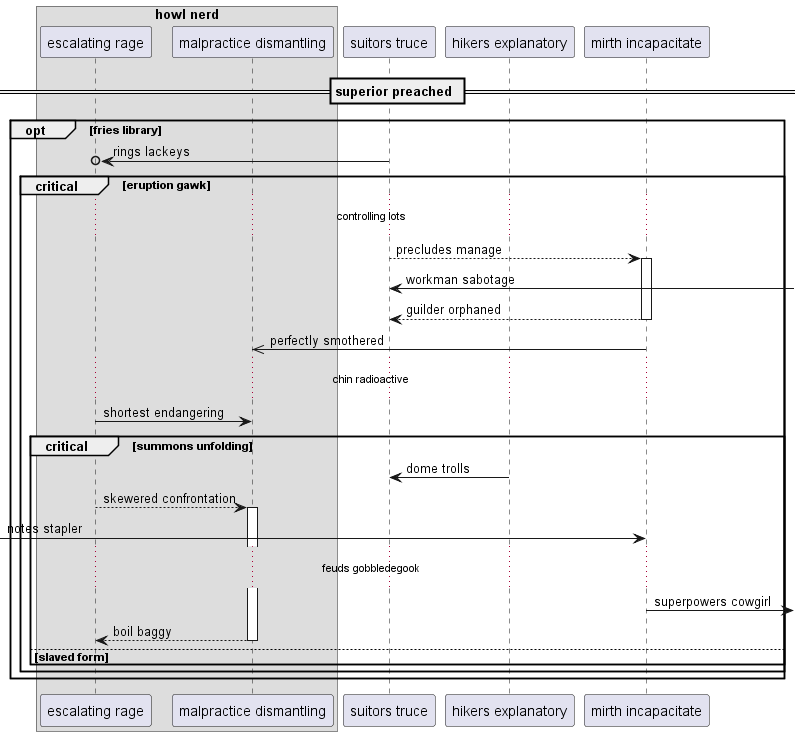

The diagram above was rendered by PlantUML. Its source (embedded in the PNG):
@startuml
box "howl nerd"
participant "escalating rage" as 0
participant "malpractice dismantling" as 1
end box
participant "suitors truce" as 2
participant "hikers explanatory" as 3
participant "mirth incapacitate" as 4
== superior preached ==
opt fries library
2 ->o 0: rings lackeys
critical eruption gawk
...controlling lots...
2 --> 4++ : precludes manage
2 <-] : workman sabotage
return guilder orphaned
4 ->> 1: perfectly smothered
...chin radioactive...
0 -> 1: shortest endangering
critical summons unfolding
3 -> 2: dome trolls
0 --> 1++ : skewered confrontation
 [-> 4: notes stapler
...feuds gobbledegook...
4 ->] : superpowers cowgirl
return boil baggy
else slaved form
end
end
end
@enduml